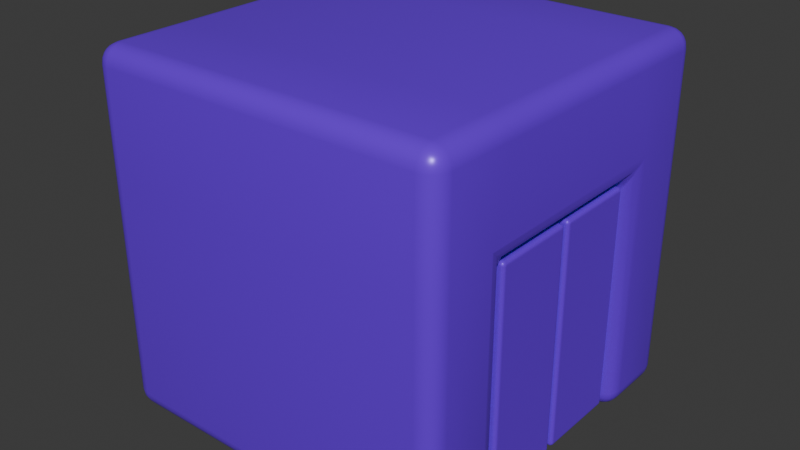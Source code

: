 # Source: elevator.blend  (saved by Blender 5.1.30; exported with 4.5.12 LTS)
import bpy
from mathutils import Matrix  # noqa: F401  (used for matrix-valued properties, if any)

bpy.ops.wm.read_factory_settings(use_empty=True)
scene = bpy.context.scene
scene.name = 'Scene'

# ---- collections
col_collection = bpy.data.collections.new('Collection'); scene.collection.children.link(col_collection)

# ---- materials (node trees are filled in below, after node groups)
mat_material = bpy.data.materials.new('Material')
mat_material.alpha_threshold = 0.0
mat_material.use_backface_culling_lightprobe_volume = False
mat_material.roughness = 0.5
mat_material.line_color = (0.0, 0.0, 0.0, 1.0)

# ---- material node trees
mat_material.use_nodes = True; mat_material.node_tree.nodes.clear()
_N = mat_material.node_tree.nodes; _L = mat_material.node_tree.links
n0 = _N.new('ShaderNodeOutputMaterial'); n0.name = 'Material Output'; n0.location = (200, 100)
n1 = _N.new('ShaderNodeBsdfPrincipled'); n1.name = 'Principled BSDF'; n1.location = (-200, 100)
n1.inputs[0].default_value = (0.1812, 0.01764, 0.8963, 1.0)
n1.inputs[1].default_value = 0.15
n1.inputs[2].default_value = 0.35
_L.new(n1.outputs[0], n0.inputs[0])
n0.is_active_output = True

# ---- world
world_world = bpy.data.worlds.new('World'); scene.world = world_world
world_world.use_nodes = True; world_world.node_tree.nodes.clear()
_N = world_world.node_tree.nodes; _L = world_world.node_tree.links
n0 = _N.new('ShaderNodeOutputWorld'); n0.name = 'World Output'; n0.location = (200, 100)
n1 = _N.new('ShaderNodeBackground'); n1.name = 'Background'; n1.location = (-200, 100)
n1.inputs[0].default_value = (0.05088, 0.05088, 0.05088, 1.0)
_L.new(n1.outputs[0], n0.inputs[0])
n0.is_active_output = True
world_world.color = (0.05088, 0.05088, 0.05088)
world_world.sun_shadow_jitter_overblur = 0.0

# ---- meshes
me_cube = bpy.data.meshes.new('Cube')
me_cube.from_pydata([(1.0, 1.0, 1.0), (1.0, 1.0, -1.0), (1.0, -1.0, 1.0), (1.0, -1.0, -1.0), (-1.0, 1.0, 1.0), (-1.0, 1.0, -1.0), (-1.0, -1.0, 1.0), (-1.0, -1.0, -1.0), (-1.0, 0.5198, -1.0), (-1.0, -0.5198, -1.0), (1.0, 0.5198, 1.0), (1.0, -0.5198, 1.0), (-1.0, -0.5198, 1.0), (-1.0, 0.5198, 1.0), (1.0, -0.5198, -1.0), (1.0, 0.5198, -1.0), (1.0, 1.0, 0.3449), (-1.0, -1.0, 0.3449), (1.0, -1.0, 0.3449), (-1.0, 1.0, 0.3449), (1.0, 0.5198, 0.3449), (1.0, -0.5198, 0.3449), (-1.0, -0.5198, 0.3449), (-1.0, 0.5198, 0.3449), (0.0, 1.0, -1.0), (0.0, -1.0, 1.0), (0.0, -1.0, -1.0), (0.0, 1.0, 1.0), (0.0, 0.5198, -1.0), (0.0, -0.5198, -1.0), (0.0, 0.5198, 1.0), (0.0, -0.5198, 1.0), (0.0, 1.0, 0.3449), (0.0, -1.0, 0.3449), (0.0, 0.5198, 0.3265), (0.0, -0.5198, 0.3265)], [], [(31, 12, 6, 25), (33, 25, 6, 17), (23, 13, 4, 19), (29, 14, 3, 26), (21, 11, 2, 18), (32, 27, 0, 16), (16, 0, 10, 20), (20, 10, 11, 21), (24, 1, 15, 28), (17, 6, 12, 22), (22, 12, 13, 23), (27, 4, 13, 30), (30, 13, 12, 31), (9, 22, 23, 8), (7, 17, 22, 9), (1, 16, 20, 15), (24, 32, 16, 1), (14, 21, 18, 3), (8, 23, 19, 5), (26, 33, 17, 7), (3, 18, 33, 26), (5, 19, 32, 24), (10, 30, 31, 11), (0, 27, 30, 10), (8, 28, 29, 9), (5, 24, 28, 8), (19, 4, 27, 32), (9, 29, 26, 7), (18, 2, 25, 33), (11, 31, 25, 2), (29, 28, 34, 35), (21, 35, 34, 20), (20, 34, 28, 15), (14, 29, 35, 21)])
me_cube.polygons.foreach_set('use_smooth', [True] * 34)
_k = set([(14, 21), (15, 20), (20, 21)])
me_cube.attributes.new('sharp_edge', 'BOOLEAN', 'EDGE').data.foreach_set('value', [ (min(e.vertices), max(e.vertices)) in _k for e in me_cube.edges])
_uv = me_cube.uv_layers.new(name='UVMap')
_uv.uv.foreach_set('vector', [0.75, 0.6667, 0.875, 0.6667, 0.875, 0.75, 0.75, 0.75, 0.5431, 0.875, 0.625, 0.875, 0.625, 1.0, 0.5431, 1.0, 0.5431, 0.1667, 0.625, 0.1667, 0.625, 0.25, 0.5431, 0.25, 0.25, 0.6667, 0.375, 0.6667, 0.375, 0.75, 0.25, 0.75, 0.5431, 0.6667, 0.625, 0.6667, 0.625, 0.75, 0.5431, 0.75, 0.5431, 0.375, 0.625, 0.375, 0.625, 0.5, 0.5431, 0.5, 0.5431, 0.5, 0.625, 0.5, 0.625, 0.5833, 0.5431, 0.5833, 0.5431, 0.5833, 0.625, 0.5833, 0.625, 0.6667, 0.5431, 0.6667, 0.25, 0.5, 0.375, 0.5, 0.375, 0.5833, 0.25, 0.5833, 0.5431, 0.0, 0.625, 0.0, 0.625, 0.08333, 0.5431, 0.08333, 0.5431, 0.08333, 0.625, 0.08333, 0.625, 0.1667, 0.5431, 0.1667, 0.75, 0.5, 0.875, 0.5, 0.875, 0.5833, 0.75, 0.5833, 0.75, 0.5833, 0.875, 0.5833, 0.875, 0.6667, 0.75, 0.6667, 0.375, 0.08333, 0.5431, 0.08333, 0.5431, 0.1667, 0.375, 0.1667, 0.375, 0.0, 0.5431, 0.0, 0.5431, 0.08333, 0.375, 0.08333, 0.375, 0.5, 0.5431, 0.5, 0.5431, 0.5833, 0.375, 0.5833, 0.375, 0.375, 0.5431, 0.375, 0.5431, 0.5, 0.375, 0.5, 0.375, 0.6667, 0.5431, 0.6667, 0.5431, 0.75, 0.375, 0.75, 0.375, 0.1667, 0.5431, 0.1667, 0.5431, 0.25, 0.375, 0.25, 0.375, 0.875, 0.5431, 0.875, 0.5431, 1.0, 0.375, 1.0, 0.375, 0.75, 0.5431, 0.75, 0.5431, 0.875, 0.375, 0.875, 0.375, 0.25, 0.5431, 0.25, 0.5431, 0.375, 0.375, 0.375, 0.625, 0.5833, 0.75, 0.5833, 0.75, 0.6667, 0.625, 0.6667, 0.625, 0.5, 0.75, 0.5, 0.75, 0.5833, 0.625, 0.5833, 0.125, 0.5833, 0.25, 0.5833, 0.25, 0.6667, 0.125, 0.6667, 0.125, 0.5, 0.25, 0.5, 0.25, 0.5833, 0.125, 0.5833, 0.5431, 0.25, 0.625, 0.25, 0.625, 0.375, 0.5431, 0.375, 0.125, 0.6667, 0.25, 0.6667, 0.25, 0.75, 0.125, 0.75, 0.5431, 0.75, 0.625, 0.75, 0.625, 0.875, 0.5431, 0.875, 0.625, 0.6667, 0.75, 0.6667, 0.75, 0.75, 0.625, 0.75, 0.25, 0.6667, 0.25, 0.5833, 0.25, 0.5833, 0.25, 0.6667, 0.5431, 0.6667, 0.25, 0.6667, 0.25, 0.5833, 0.5431, 0.5833, 0.5431, 0.5833, 0.25, 0.5833, 0.25, 0.5833, 0.375, 0.5833, 0.375, 0.6667, 0.25, 0.6667, 0.25, 0.6667, 0.5431, 0.6667])
me_cube.materials.append(mat_material)
me_cube.use_mirror_vertex_groups = False
me_cube.update()
me_cube_001 = bpy.data.meshes.new('Cube.001')
me_cube_001.from_pydata([(-0.07929, -0.2368, -0.6296), (-0.07929, -0.2368, 0.6296), (-0.07929, 0.2368, -0.6296), (-0.07929, 0.2368, 0.6296), (0.07929, -0.2368, -0.6296), (0.07929, -0.2368, 0.6296), (0.07929, 0.2368, -0.6296), (0.07929, 0.2368, 0.6296)], [], [(0, 1, 3, 2), (2, 3, 7, 6), (6, 7, 5, 4), (4, 5, 1, 0), (2, 6, 4, 0), (7, 3, 1, 5)])
_uv = me_cube_001.uv_layers.new(name='UVMap')
_uv.uv.foreach_set('vector', [0.375, 0.0, 0.625, 0.0, 0.625, 0.25, 0.375, 0.25, 0.375, 0.25, 0.625, 0.25, 0.625, 0.5, 0.375, 0.5, 0.375, 0.5, 0.625, 0.5, 0.625, 0.75, 0.375, 0.75, 0.375, 0.75, 0.625, 0.75, 0.625, 1.0, 0.375, 1.0, 0.125, 0.5, 0.375, 0.5, 0.375, 0.75, 0.125, 0.75, 0.625, 0.5, 0.875, 0.5, 0.875, 0.75, 0.625, 0.75])
me_cube_001.materials.append(mat_material)
me_cube_001.update()
me_cube_002 = bpy.data.meshes.new('Cube.002')
me_cube_002.from_pydata([(-0.07929, -0.2368, -0.6296), (-0.07929, -0.2368, 0.6296), (-0.07929, 0.2368, -0.6296), (-0.07929, 0.2368, 0.6296), (0.07929, -0.2368, -0.6296), (0.07929, -0.2368, 0.6296), (0.07929, 0.2368, -0.6296), (0.07929, 0.2368, 0.6296)], [], [(0, 1, 3, 2), (2, 3, 7, 6), (6, 7, 5, 4), (4, 5, 1, 0), (2, 6, 4, 0), (7, 3, 1, 5)])
_uv = me_cube_002.uv_layers.new(name='UVMap')
_uv.uv.foreach_set('vector', [0.375, 0.0, 0.625, 0.0, 0.625, 0.25, 0.375, 0.25, 0.375, 0.25, 0.625, 0.25, 0.625, 0.5, 0.375, 0.5, 0.375, 0.5, 0.625, 0.5, 0.625, 0.75, 0.375, 0.75, 0.375, 0.75, 0.625, 0.75, 0.625, 1.0, 0.375, 1.0, 0.125, 0.5, 0.375, 0.5, 0.375, 0.75, 0.125, 0.75, 0.625, 0.5, 0.875, 0.5, 0.875, 0.75, 0.625, 0.75])
me_cube_002.materials.append(mat_material)
me_cube_002.update()

# ---- objects
ob_elevator_walls = bpy.data.objects.new('Elevator.Walls', me_cube)
ob_elevator_door_l = bpy.data.objects.new('Elevator.Door.L', me_cube_001)
ob_elevator_door_r = bpy.data.objects.new('Elevator.Door.R', me_cube_002)

# ---- transforms, parenting, visibility, modifiers, constraints
ob_elevator_walls.location = (0.0, 0.0, 0.0)
ob_elevator_walls.lock_rotations_4d = False
ob_elevator_walls.empty_display_type = 'ARROWS'
ob_elevator_walls.lineart.crease_threshold = 0.0
_m = ob_elevator_walls.modifiers.new('Bevel', 'BEVEL')
_m.segments = 5
ob_elevator_door_l.location = (0.8851, -0.25, -0.3014)
_m = ob_elevator_door_l.modifiers.new('Bevel', 'BEVEL')
_m.width = 0.02
_m.width_pct = 0.02
_m.segments = 5
ob_elevator_door_r.location = (0.8851, 0.25, -0.3014)
_m = ob_elevator_door_r.modifiers.new('Bevel', 'BEVEL')
_m.width = 0.02
_m.width_pct = 0.02
_m.segments = 5

# ---- collection membership
col_collection.objects.link(ob_elevator_walls)
col_collection.objects.link(ob_elevator_door_l)
col_collection.objects.link(ob_elevator_door_r)

# ---- scene / render settings (as saved in the file)
scene.frame_start = 1; scene.frame_end = 250; scene.frame_set(1)
scene.render.engine = 'BLENDER_EEVEE_NEXT'
scene.render.bake_bias = 0.0
scene.render.bake_samples = 0
scene.cycles.sampling_pattern = 'TABULATED_SOBOL'
scene.eevee.use_volume_custom_range = False
bpy.context.view_layer.update()

# ---- added for rendering (the .blend has no active camera and no usable light): camera, sun
cam_auto = bpy.data.cameras.new('AutoCamera')
cam_auto.lens = 50.0
cam_auto.sensor_width = 36.0
cam_auto.clip_end = 1000.0
ob_auto_camera = bpy.data.objects.new('AutoCamera', cam_auto)
scene.collection.objects.link(ob_auto_camera)
ob_auto_camera.location = (3.20507, -3.84609, 2.56406)
ob_auto_camera.rotation_euler = (1.09748, -7.21219e-08, 0.694738)
scene.camera = ob_auto_camera
light_auto_sun = bpy.data.lights.new('AutoSun', 'SUN')
light_auto_sun.energy = 3.0
light_auto_sun.angle = 0.0523599
ob_auto_sun = bpy.data.objects.new('AutoSun', light_auto_sun)
scene.collection.objects.link(ob_auto_sun)
ob_auto_sun.rotation_euler = (0.872665, 0.174533, 0.523599)
bpy.context.view_layer.update()
